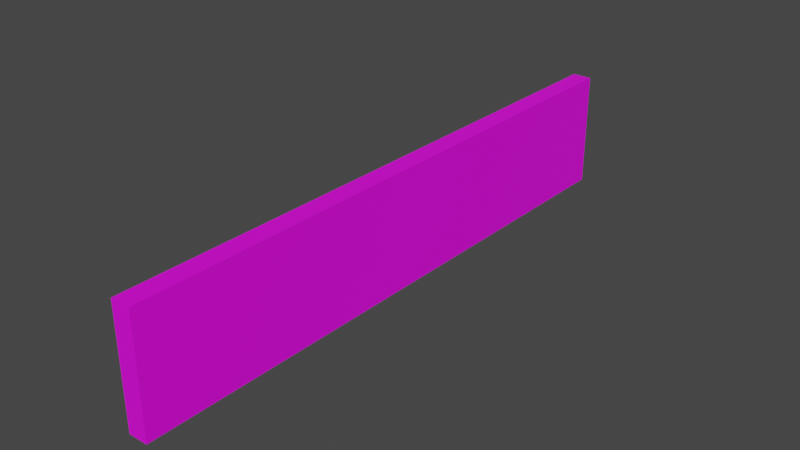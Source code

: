 # Source: GateDoor.blend  (saved by Blender 3.4.6; exported with 4.5.12 LTS)
import bpy
from mathutils import Matrix  # noqa: F401  (used for matrix-valued properties, if any)

bpy.ops.wm.read_factory_settings(use_empty=True)
scene = bpy.context.scene
scene.name = 'Scene'

# ---- collections
col_collection = bpy.data.collections.new('Collection'); scene.collection.children.link(col_collection)

# ---- images (referenced by path relative to the original .blend; pixels are not part of the script)
import os
ASSET_DIR = os.environ.get("B2B_ASSET_DIR", "")  # directory of the original .blend (textures are referenced by path, not embedded)
HERE = os.path.dirname(os.path.abspath(__file__))  # packed textures are extracted next to this script under _unpacked/

def load_image(name, relpath, width, height, colorspace="sRGB"):
    """Load a texture the original file referenced (path relative to the .blend, or extracted next to this script)."""
    p = next((c for c in (os.path.join(HERE, relpath), os.path.join(ASSET_DIR, relpath)) if relpath and os.path.exists(c)), "")
    if p:
        img = bpy.data.images.load(p, check_existing=True)
        img.name = name
    else:  # same state as the original file: an image datablock whose file is absent (Cycles renders it pink)
        img = bpy.data.images.new(name, width, height)
        img.source = "FILE"
        img.filepath = "//" + (relpath or name)
    img.colorspace_settings.name = colorspace
    return img
img_colorpalete_duel_32x_png = load_image('colorPalete_duel-32x.png', 'Colors/colorPalete_duel-32x.png', 1024, 1024, 'sRGB')

# ---- materials (node trees are filled in below, after node groups)
mat_materialmap = bpy.data.materials.new('MaterialMap')
mat_materialmap.alpha_threshold = 0.0
mat_materialmap.use_transparent_shadow = False
mat_materialmap.roughness = 0.5
mat_materialmap.line_color = (0.0, 0.0, 0.0, 1.0)

# ---- material node trees
mat_materialmap.use_nodes = True; mat_materialmap.node_tree.nodes.clear()
_N = mat_materialmap.node_tree.nodes; _L = mat_materialmap.node_tree.links
n0 = _N.new('ShaderNodeOutputMaterial'); n0.name = 'Material Output'; n0.location = (300, 300)
n1 = _N.new('ShaderNodeBsdfPrincipled'); n1.name = 'Principled BSDF'; n1.location = (10, 300)
n1.distribution = 'GGX'
n1.subsurface_method = 'RANDOM_WALK_SKIN'
n1.inputs[3].default_value = 1.45
n1.inputs[27].default_value = (0.0, 0.0, 0.0, 1.0)
n1.inputs[28].default_value = 1.0
n2 = _N.new('ShaderNodeTexImage'); n2.name = 'Image Texture'; n2.location = (-446, 282)
n2.image = img_colorpalete_duel_32x_png
_L.new(n1.outputs[0], n0.inputs[0])
_L.new(n2.outputs[0], n1.inputs[0])
n0.is_active_output = True

# ---- world
world_world = bpy.data.worlds.new('World'); scene.world = world_world
world_world.use_nodes = True; world_world.node_tree.nodes.clear()
_N = world_world.node_tree.nodes; _L = world_world.node_tree.links
n0 = _N.new('ShaderNodeOutputWorld'); n0.name = 'World Output'; n0.location = (300, 300)
n1 = _N.new('ShaderNodeBackground'); n1.name = 'Background'; n1.location = (10, 300)
n1.inputs[0].default_value = (0.05088, 0.05088, 0.05088, 1.0)
_L.new(n1.outputs[0], n0.inputs[0])
n0.is_active_output = True
world_world.color = (0.05088, 0.05088, 0.05088)
world_world.use_sun_shadow = False
world_world.sun_shadow_jitter_overblur = 0.0

# ---- meshes
me_cube_034 = bpy.data.meshes.new('Cube.034')
me_cube_034.from_pydata([(-0.0007576, 5.227, 1.016), (-0.0007576, 5.227, -0.002216), (-0.1718, 5.227, 1.016), (-0.1718, 5.227, -0.002216), (-0.0007576, -0.001213, 1.016), (-0.0007576, -0.001213, -0.002216), (-0.1718, -0.001213, 1.016), (-0.1718, -0.001213, -0.002216), (-0.1718, 3.977, 1.016), (-0.1718, 4.165, 1.016), (-0.1718, 2.62, 1.016), (-0.1718, 2.808, 1.016), (-0.1718, 1.262, 1.016), (-0.1718, 1.45, 1.016), (-0.0007576, 1.45, 1.016), (-0.0007576, 1.262, 1.016), (-0.0007576, 2.808, 1.016), (-0.0007576, 2.62, 1.016), (-0.0007576, 4.165, 1.016), (-0.0007576, 3.977, 1.016), (-0.1718, 3.977, -0.002216), (-0.1718, 4.165, -0.002216), (-0.1718, 2.62, -0.002216), (-0.1718, 2.808, -0.002216), (-0.1718, 1.262, -0.002216), (-0.1718, 1.45, -0.002216), (-0.0007576, 1.45, -0.002216), (-0.0007576, 1.262, -0.002216), (-0.0007576, 2.808, -0.002216), (-0.0007576, 2.62, -0.002216), (-0.0007576, 4.165, -0.002216), (-0.0007576, 3.977, -0.002216)], [], [(27, 15, 4, 5), (5, 4, 6, 7), (15, 12, 6, 4), (29, 17, 14, 26), (20, 31, 28, 23), (22, 29, 26, 25), (24, 27, 5, 7), (3, 1, 30, 21), (1, 0, 18, 30), (31, 19, 16, 28), (19, 8, 11, 16), (17, 10, 13, 14), (12, 24, 7, 6), (2, 3, 21, 9), (8, 20, 23, 11), (10, 22, 25, 13), (31, 20, 21, 30), (29, 22, 23, 28), (27, 24, 25, 26), (19, 31, 30, 18), (17, 29, 28, 16), (15, 27, 26, 14), (20, 8, 9, 21), (22, 10, 11, 23), (24, 12, 13, 25), (8, 19, 18, 9), (10, 17, 16, 11), (12, 15, 14, 13), (0, 2, 9, 18), (1, 3, 2, 0)])
_uv = me_cube_034.uv_layers.new(name='UVMap')
_uv.uv.foreach_set('vector', [0.667, 0.4745, 0.5313, 0.4745, 0.5313, 0.4745, 0.667, 0.4745, 0.667, 0.4745, 0.5313, 0.4745, 0.5313, 0.4745, 0.667, 0.4745, 0.5313, 0.4745, 0.5313, 0.4745, 0.5313, 0.4745, 0.5313, 0.4745, 0.667, 0.4745, 0.5313, 0.4745, 0.5313, 0.4745, 0.667, 0.4745, 0.667, 0.4745, 0.667, 0.4745, 0.667, 0.4745, 0.667, 0.4745, 0.667, 0.4745, 0.667, 0.4745, 0.667, 0.4745, 0.667, 0.4745, 0.667, 0.4745, 0.667, 0.4745, 0.667, 0.4745, 0.667, 0.4745, 0.667, 0.4745, 0.667, 0.4745, 0.667, 0.4745, 0.667, 0.4745, 0.667, 0.4745, 0.5313, 0.4745, 0.5313, 0.4745, 0.667, 0.4745, 0.667, 0.4745, 0.5313, 0.4745, 0.5313, 0.4745, 0.667, 0.4745, 0.5313, 0.4745, 0.5313, 0.4745, 0.5313, 0.4745, 0.5313, 0.4745, 0.5313, 0.4745, 0.5313, 0.4745, 0.5313, 0.4745, 0.5313, 0.4745, 0.5313, 0.4745, 0.667, 0.4745, 0.667, 0.4745, 0.5313, 0.4745, 0.5313, 0.4745, 0.667, 0.4745, 0.667, 0.4745, 0.5313, 0.4745, 0.5313, 0.4745, 0.667, 0.4745, 0.667, 0.4745, 0.5313, 0.4745, 0.5313, 0.4745, 0.667, 0.4745, 0.667, 0.4745, 0.5313, 0.4745, 0.667, 0.854, 0.667, 0.854, 0.667, 0.854, 0.667, 0.854, 0.667, 0.854, 0.667, 0.854, 0.667, 0.854, 0.667, 0.854, 0.667, 0.854, 0.667, 0.854, 0.667, 0.854, 0.667, 0.854, 0.5313, 0.854, 0.667, 0.854, 0.667, 0.854, 0.5313, 0.854, 0.5313, 0.854, 0.667, 0.854, 0.667, 0.854, 0.5313, 0.854, 0.5313, 0.854, 0.667, 0.854, 0.667, 0.854, 0.5313, 0.854, 0.667, 0.854, 0.5313, 0.854, 0.5313, 0.854, 0.667, 0.854, 0.667, 0.854, 0.5313, 0.854, 0.5313, 0.854, 0.667, 0.854, 0.667, 0.854, 0.5313, 0.854, 0.5313, 0.854, 0.667, 0.854, 0.5313, 0.854, 0.5313, 0.854, 0.5313, 0.854, 0.5313, 0.854, 0.5313, 0.854, 0.5313, 0.854, 0.5313, 0.854, 0.5313, 0.854, 0.5313, 0.854, 0.5313, 0.854, 0.5313, 0.854, 0.5313, 0.854, 0.5313, 0.4745, 0.5313, 0.4745, 0.5313, 0.4745, 0.5313, 0.4745, 0.667, 0.474, 0.667, 0.474, 0.5313, 0.474, 0.5313, 0.474])
me_cube_034.materials.append(mat_materialmap)
me_cube_034.update()

# ---- objects
ob_gatedoor = bpy.data.objects.new('GateDoor', me_cube_034)

# ---- transforms, parenting, visibility, modifiers, constraints
ob_gatedoor.location = (0.0, 0.0, 0.0)

# ---- collection membership
col_collection.objects.link(ob_gatedoor)

# ---- scene / render settings (as saved in the file)
scene.frame_start = 1; scene.frame_end = 60; scene.frame_set(1)
scene.render.engine = 'BLENDER_EEVEE_NEXT'
scene.cycles.sampling_pattern = 'TABULATED_SOBOL'
scene.cycles.use_light_tree = False
scene.view_settings.view_transform = 'Filmic'
bpy.context.view_layer.update()

# ---- added for rendering (the .blend has no active camera and no usable light): camera, sun
cam_auto = bpy.data.cameras.new('AutoCamera')
cam_auto.lens = 50.0
cam_auto.sensor_width = 36.0
cam_auto.clip_end = 1000.0
ob_auto_camera = bpy.data.objects.new('AutoCamera', cam_auto)
scene.collection.objects.link(ob_auto_camera)
ob_auto_camera.location = (4.84473, -3.30417, 4.4518)
ob_auto_camera.rotation_euler = (1.09748, -7.21219e-08, 0.694738)
scene.camera = ob_auto_camera
light_auto_sun = bpy.data.lights.new('AutoSun', 'SUN')
light_auto_sun.energy = 3.0
light_auto_sun.angle = 0.0523599
ob_auto_sun = bpy.data.objects.new('AutoSun', light_auto_sun)
scene.collection.objects.link(ob_auto_sun)
ob_auto_sun.rotation_euler = (0.872665, 0.174533, 0.523599)
bpy.context.view_layer.update()
